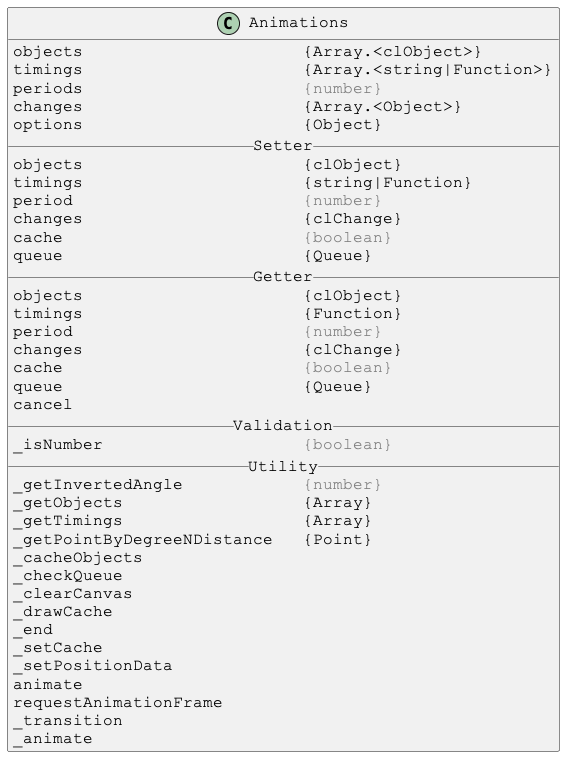

The diagram above was rendered by PlantUML. Its source (embedded in the PNG):
@startuml

skinparam DefaultFontSize 16
skinparam DefaultFontName Courier New

class Animations {
objects                      {Array.<clObject>}
timings                      {Array.<string|Function>}
periods                      <color:gray>{number}</color>
changes                      {Array.<Object>}
options                      {Object}
__ Setter __
objects                      {clObject}
timings                      {string|Function}
period                       <color:gray>{number}</color>
changes                      {clChange}
cache                        <color:gray>{boolean}</color>
queue                        {Queue}
__ Getter __
objects                      {clObject}
timings                      {Function}
period                       <color:gray>{number}</color>
changes                      {clChange}
cache                        <color:gray>{boolean}</color>
queue                        {Queue}
cancel
__ Validation __
_isNumber                    <color:gray>{boolean}</color>
__ Utility __
_getInvertedAngle            <color:gray>{number}</color>
_getObjects                  {Array}
_getTimings                  {Array}
_getPointByDegreeNDistance   {Point}
_cacheObjects
_checkQueue
_clearCanvas
_drawCache
_end
_setCache
_setPositionData
animate
requestAnimationFrame
_transition
_animate
}

@enduml